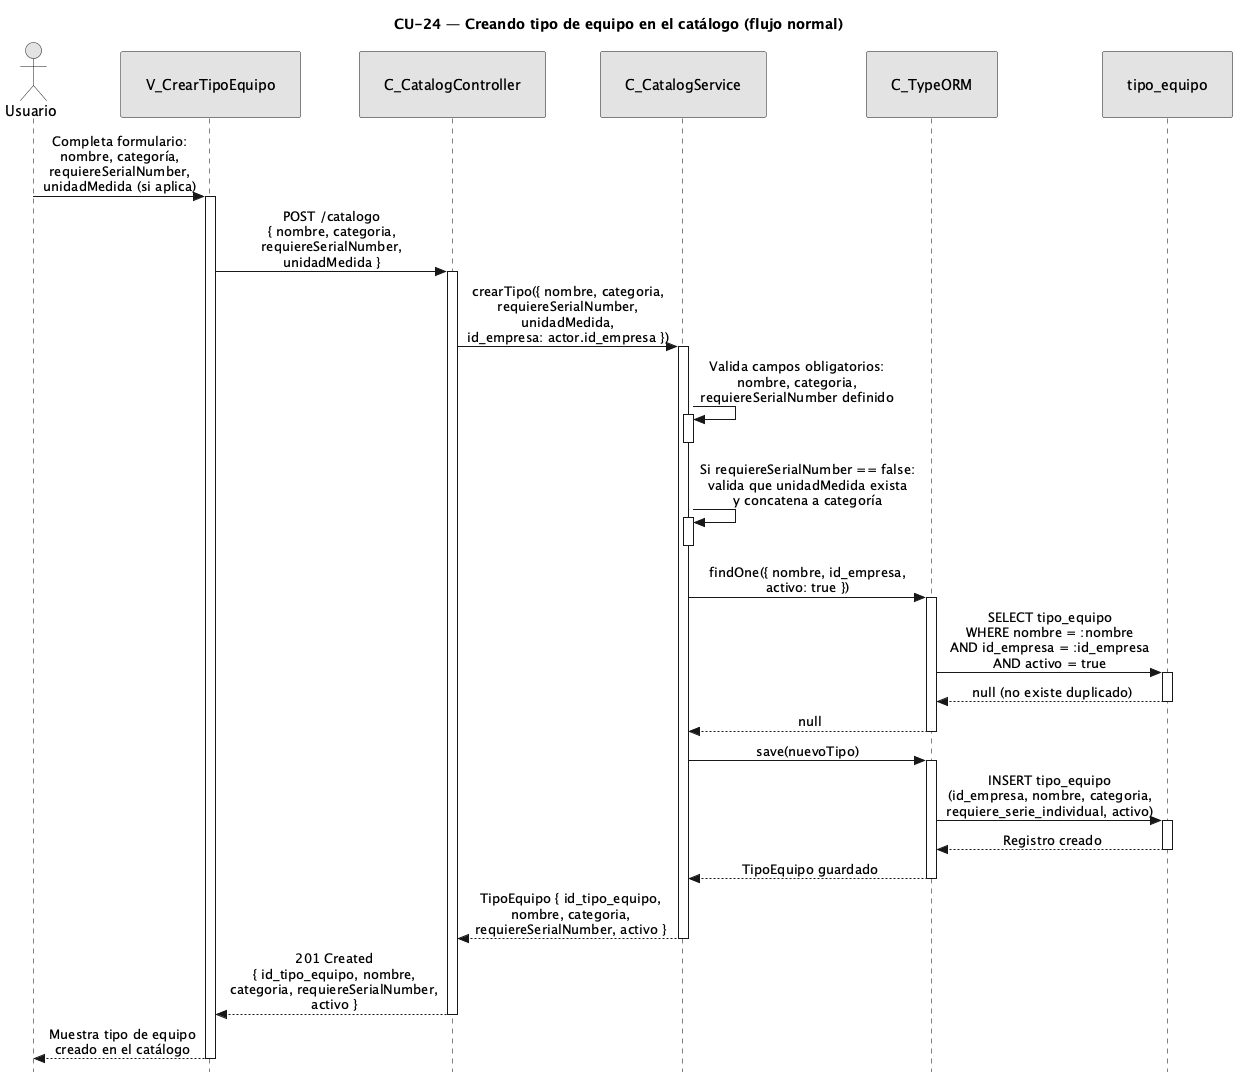

The diagram above was rendered by PlantUML. Its source (embedded in the PNG):
@startuml CU24-normal
title CU-24 — Creando tipo de equipo en el catálogo (flujo normal)

skinparam style strictuml
skinparam monochrome true
skinparam shadowing false
skinparam sequenceMessageAlign center
<style>
sequenceDiagram {
  participant {
    padding 25
  }
  actor {
    padding 20
  }
}
</style>
skinparam sequence {
  MessageAlign center
  LifeLineBorderColor black
}
hide footbox

actor "Usuario" as user
participant "V_CrearTipoEquipo" as view
participant "C_CatalogController" as ctrl
participant "C_CatalogService" as svc
participant "C_TypeORM" as orm
participant "tipo_equipo" as tent

user -> view : Completa formulario:\nnombre, categoría,\nrequiereSerialNumber,\nunidadMedida (si aplica)
activate view

view -> ctrl : POST /catalogo\n{ nombre, categoria,\nrequiereSerialNumber,\nunidadMedida }
activate ctrl

ctrl -> svc : crearTipo({ nombre, categoria,\nrequiereSerialNumber,\nunidadMedida,\nid_empresa: actor.id_empresa })
activate svc

svc -> svc : Valida campos obligatorios:\nnombre, categoria,\nrequiereSerialNumber definido
activate svc
deactivate svc

svc -> svc : Si requiereSerialNumber == false:\nvalida que unidadMedida exista\ny concatena a categoría
activate svc
deactivate svc

svc -> orm : findOne({ nombre, id_empresa,\nactivo: true })
activate orm

orm -> tent : SELECT tipo_equipo\nWHERE nombre = :nombre\nAND id_empresa = :id_empresa\nAND activo = true
activate tent
tent --> orm : null (no existe duplicado)
deactivate tent

orm --> svc : null
deactivate orm

svc -> orm : save(nuevoTipo)
activate orm

orm -> tent : INSERT tipo_equipo\n(id_empresa, nombre, categoria,\nrequiere_serie_individual, activo)
activate tent
tent --> orm : Registro creado
deactivate tent

orm --> svc : TipoEquipo guardado
deactivate orm

svc --> ctrl : TipoEquipo { id_tipo_equipo,\nnombre, categoria,\nrequiereSerialNumber, activo }
deactivate svc

ctrl --> view : 201 Created\n{ id_tipo_equipo, nombre,\ncategoria, requiereSerialNumber,\nactivo }
deactivate ctrl

view --> user : Muestra tipo de equipo\ncreado en el catálogo
deactivate view

@enduml